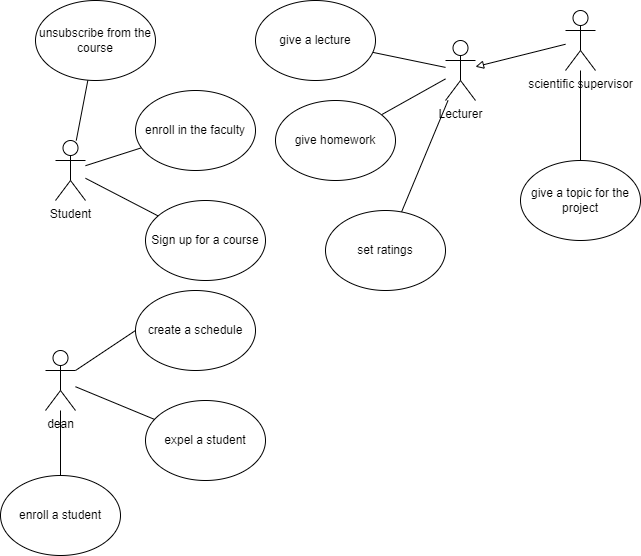

The diagram above was exported from draw.io. Its source (the exported page's mxGraphModel, read from the mxfile embedded in the PNG):
<mxGraphModel dx="990" dy="575" grid="1" gridSize="10" guides="1" tooltips="1" connect="1" arrows="1" fold="1" page="1" pageScale="1" pageWidth="827" pageHeight="1169" math="0" shadow="0">
  <root>
    <mxCell id="0" />
    <mxCell id="1" parent="0" />
    <mxCell id="GIlmMvq3QQDDZOKbJDpt-9" style="rounded=0;orthogonalLoop=1;jettySize=auto;html=1;endArrow=none;endFill=0;" edge="1" parent="1" source="GIlmMvq3QQDDZOKbJDpt-1" target="GIlmMvq3QQDDZOKbJDpt-8">
      <mxGeometry relative="1" as="geometry" />
    </mxCell>
    <mxCell id="GIlmMvq3QQDDZOKbJDpt-10" style="edgeStyle=none;rounded=0;orthogonalLoop=1;jettySize=auto;html=1;endArrow=none;endFill=0;" edge="1" parent="1" source="GIlmMvq3QQDDZOKbJDpt-1" target="GIlmMvq3QQDDZOKbJDpt-6">
      <mxGeometry relative="1" as="geometry" />
    </mxCell>
    <mxCell id="GIlmMvq3QQDDZOKbJDpt-11" style="edgeStyle=none;rounded=0;orthogonalLoop=1;jettySize=auto;html=1;endArrow=none;endFill=0;" edge="1" parent="1" source="GIlmMvq3QQDDZOKbJDpt-1" target="GIlmMvq3QQDDZOKbJDpt-7">
      <mxGeometry relative="1" as="geometry" />
    </mxCell>
    <mxCell id="GIlmMvq3QQDDZOKbJDpt-1" value="Student" style="shape=umlActor;verticalLabelPosition=bottom;verticalAlign=top;html=1;outlineConnect=0;" vertex="1" parent="1">
      <mxGeometry x="120" y="170" width="30" height="60" as="geometry" />
    </mxCell>
    <mxCell id="GIlmMvq3QQDDZOKbJDpt-15" style="edgeStyle=none;rounded=0;orthogonalLoop=1;jettySize=auto;html=1;entryX=0.5;entryY=0;entryDx=0;entryDy=0;endArrow=none;endFill=0;" edge="1" parent="1" source="GIlmMvq3QQDDZOKbJDpt-4" target="GIlmMvq3QQDDZOKbJDpt-14">
      <mxGeometry relative="1" as="geometry" />
    </mxCell>
    <mxCell id="GIlmMvq3QQDDZOKbJDpt-16" style="edgeStyle=none;rounded=0;orthogonalLoop=1;jettySize=auto;html=1;endArrow=none;endFill=0;" edge="1" parent="1" source="GIlmMvq3QQDDZOKbJDpt-4" target="GIlmMvq3QQDDZOKbJDpt-13">
      <mxGeometry relative="1" as="geometry" />
    </mxCell>
    <mxCell id="GIlmMvq3QQDDZOKbJDpt-17" style="edgeStyle=none;rounded=0;orthogonalLoop=1;jettySize=auto;html=1;entryX=0;entryY=0.5;entryDx=0;entryDy=0;endArrow=none;endFill=0;" edge="1" parent="1" source="GIlmMvq3QQDDZOKbJDpt-4" target="GIlmMvq3QQDDZOKbJDpt-12">
      <mxGeometry relative="1" as="geometry" />
    </mxCell>
    <mxCell id="GIlmMvq3QQDDZOKbJDpt-4" value="dean" style="shape=umlActor;verticalLabelPosition=bottom;verticalAlign=top;html=1;outlineConnect=0;" vertex="1" parent="1">
      <mxGeometry x="110" y="380" width="30" height="60" as="geometry" />
    </mxCell>
    <mxCell id="GIlmMvq3QQDDZOKbJDpt-21" style="edgeStyle=none;rounded=0;orthogonalLoop=1;jettySize=auto;html=1;endArrow=none;endFill=0;" edge="1" parent="1" source="GIlmMvq3QQDDZOKbJDpt-5" target="GIlmMvq3QQDDZOKbJDpt-18">
      <mxGeometry relative="1" as="geometry" />
    </mxCell>
    <mxCell id="GIlmMvq3QQDDZOKbJDpt-22" style="edgeStyle=none;rounded=0;orthogonalLoop=1;jettySize=auto;html=1;endArrow=none;endFill=0;" edge="1" parent="1" source="GIlmMvq3QQDDZOKbJDpt-5" target="GIlmMvq3QQDDZOKbJDpt-19">
      <mxGeometry relative="1" as="geometry" />
    </mxCell>
    <mxCell id="GIlmMvq3QQDDZOKbJDpt-23" style="edgeStyle=none;rounded=0;orthogonalLoop=1;jettySize=auto;html=1;endArrow=none;endFill=0;" edge="1" parent="1" source="GIlmMvq3QQDDZOKbJDpt-5" target="GIlmMvq3QQDDZOKbJDpt-20">
      <mxGeometry relative="1" as="geometry" />
    </mxCell>
    <mxCell id="GIlmMvq3QQDDZOKbJDpt-5" value="Lecturer" style="shape=umlActor;verticalLabelPosition=bottom;verticalAlign=top;html=1;outlineConnect=0;" vertex="1" parent="1">
      <mxGeometry x="510" y="70" width="30" height="60" as="geometry" />
    </mxCell>
    <mxCell id="GIlmMvq3QQDDZOKbJDpt-6" value="enroll in the faculty" style="ellipse;whiteSpace=wrap;html=1;" vertex="1" parent="1">
      <mxGeometry x="200" y="120" width="120" height="80" as="geometry" />
    </mxCell>
    <mxCell id="GIlmMvq3QQDDZOKbJDpt-7" value="Sign up for a course" style="ellipse;whiteSpace=wrap;html=1;" vertex="1" parent="1">
      <mxGeometry x="210" y="230" width="120" height="80" as="geometry" />
    </mxCell>
    <mxCell id="GIlmMvq3QQDDZOKbJDpt-8" value="unsubscribe from the course" style="ellipse;whiteSpace=wrap;html=1;" vertex="1" parent="1">
      <mxGeometry x="100" y="30" width="120" height="80" as="geometry" />
    </mxCell>
    <mxCell id="GIlmMvq3QQDDZOKbJDpt-12" value="create a schedule" style="ellipse;whiteSpace=wrap;html=1;" vertex="1" parent="1">
      <mxGeometry x="200" y="320" width="120" height="80" as="geometry" />
    </mxCell>
    <mxCell id="GIlmMvq3QQDDZOKbJDpt-13" value="expel a student" style="ellipse;whiteSpace=wrap;html=1;" vertex="1" parent="1">
      <mxGeometry x="210" y="430" width="120" height="80" as="geometry" />
    </mxCell>
    <mxCell id="GIlmMvq3QQDDZOKbJDpt-14" value="enroll a student" style="ellipse;whiteSpace=wrap;html=1;" vertex="1" parent="1">
      <mxGeometry x="65" y="505" width="120" height="80" as="geometry" />
    </mxCell>
    <mxCell id="GIlmMvq3QQDDZOKbJDpt-18" value="give a lecture" style="ellipse;whiteSpace=wrap;html=1;" vertex="1" parent="1">
      <mxGeometry x="320" y="30" width="120" height="80" as="geometry" />
    </mxCell>
    <mxCell id="GIlmMvq3QQDDZOKbJDpt-19" value="give homework" style="ellipse;whiteSpace=wrap;html=1;" vertex="1" parent="1">
      <mxGeometry x="340" y="130" width="120" height="80" as="geometry" />
    </mxCell>
    <mxCell id="GIlmMvq3QQDDZOKbJDpt-20" value="set ratings" style="ellipse;whiteSpace=wrap;html=1;" vertex="1" parent="1">
      <mxGeometry x="390" y="240" width="120" height="80" as="geometry" />
    </mxCell>
    <mxCell id="GIlmMvq3QQDDZOKbJDpt-25" style="edgeStyle=none;rounded=0;orthogonalLoop=1;jettySize=auto;html=1;endArrow=block;endFill=0;" edge="1" parent="1" source="GIlmMvq3QQDDZOKbJDpt-24" target="GIlmMvq3QQDDZOKbJDpt-5">
      <mxGeometry relative="1" as="geometry" />
    </mxCell>
    <mxCell id="GIlmMvq3QQDDZOKbJDpt-27" style="edgeStyle=none;rounded=0;orthogonalLoop=1;jettySize=auto;html=1;endArrow=none;endFill=0;" edge="1" parent="1" source="GIlmMvq3QQDDZOKbJDpt-24" target="GIlmMvq3QQDDZOKbJDpt-26">
      <mxGeometry relative="1" as="geometry" />
    </mxCell>
    <mxCell id="GIlmMvq3QQDDZOKbJDpt-24" value="scientific supervisor" style="shape=umlActor;verticalLabelPosition=bottom;verticalAlign=top;html=1;outlineConnect=0;" vertex="1" parent="1">
      <mxGeometry x="630" y="40" width="30" height="60" as="geometry" />
    </mxCell>
    <mxCell id="GIlmMvq3QQDDZOKbJDpt-26" value="give a topic for the project" style="ellipse;whiteSpace=wrap;html=1;" vertex="1" parent="1">
      <mxGeometry x="585" y="190" width="120" height="80" as="geometry" />
    </mxCell>
  </root>
</mxGraphModel>